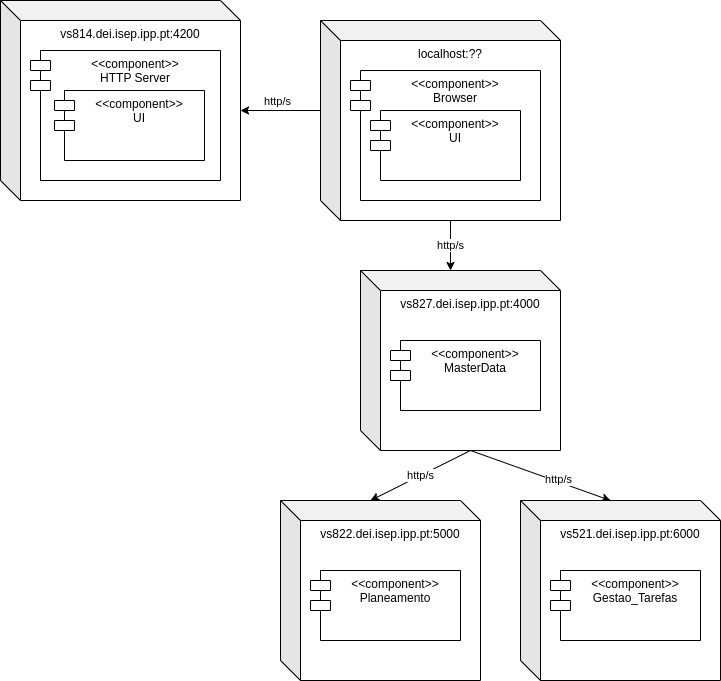

The diagram above was exported from draw.io. Its source (the exported page's mxGraphModel, read from the mxfile embedded in the PNG):
<mxGraphModel dx="1603" dy="769" grid="1" gridSize="10" guides="1" tooltips="1" connect="1" arrows="1" fold="1" page="1" pageScale="1" pageWidth="827" pageHeight="1169" background="#FFFFFF" math="0" shadow="0">
  <root>
    <mxCell id="0" />
    <mxCell id="1" parent="0" />
    <mxCell id="20" style="rounded=0;orthogonalLoop=1;jettySize=auto;html=1;exitX=0;exitY=0;exitDx=0;exitDy=90;exitPerimeter=0;entryX=0;entryY=0;entryDx=240;entryDy=110;entryPerimeter=0;" edge="1" parent="1" source="3" target="11">
      <mxGeometry relative="1" as="geometry" />
    </mxCell>
    <mxCell id="21" value="http/s" style="edgeLabel;html=1;align=center;verticalAlign=middle;resizable=0;points=[];" vertex="1" connectable="0" parent="20">
      <mxGeometry x="-0.2806" y="-2" relative="1" as="geometry">
        <mxPoint x="-14" y="-8" as="offset" />
      </mxGeometry>
    </mxCell>
    <mxCell id="22" value="http/s" style="edgeStyle=none;rounded=0;orthogonalLoop=1;jettySize=auto;html=1;exitX=0;exitY=0;exitDx=130;exitDy=200;exitPerimeter=0;entryX=0;entryY=0;entryDx=90;entryDy=0;entryPerimeter=0;" edge="1" parent="1" source="3" target="9">
      <mxGeometry relative="1" as="geometry" />
    </mxCell>
    <mxCell id="3" value="localhost:??" style="shape=cube;whiteSpace=wrap;html=1;boundedLbl=1;backgroundOutline=1;darkOpacity=0.05;darkOpacity2=0.1;verticalAlign=top;" vertex="1" parent="1">
      <mxGeometry x="40" y="120" width="240" height="200" as="geometry" />
    </mxCell>
    <mxCell id="4" value="&lt;&lt;component&gt;&gt;&#10;Browser" style="shape=module;align=left;spacingLeft=20;align=center;verticalAlign=top;" vertex="1" parent="1">
      <mxGeometry x="70" y="170" width="190" height="130" as="geometry" />
    </mxCell>
    <mxCell id="5" value="vs822.dei.isep.ipp.pt:5000" style="shape=cube;whiteSpace=wrap;html=1;boundedLbl=1;backgroundOutline=1;darkOpacity=0.05;darkOpacity2=0.1;verticalAlign=top;" vertex="1" parent="1">
      <mxGeometry y="600" width="200" height="180" as="geometry" />
    </mxCell>
    <mxCell id="7" value="&lt;&lt;component&gt;&gt;&#10;UI" style="shape=module;align=left;spacingLeft=20;align=center;verticalAlign=top;" vertex="1" parent="1">
      <mxGeometry x="90" y="210" width="150" height="70" as="geometry" />
    </mxCell>
    <mxCell id="8" value="&lt;&lt;component&gt;&gt;&#10;Planeamento" style="shape=module;align=left;spacingLeft=20;align=center;verticalAlign=top;" vertex="1" parent="1">
      <mxGeometry x="30" y="670" width="150" height="70" as="geometry" />
    </mxCell>
    <mxCell id="23" value="http/s" style="edgeStyle=none;rounded=0;orthogonalLoop=1;jettySize=auto;html=1;exitX=0;exitY=0;exitDx=110;exitDy=180;exitPerimeter=0;entryX=0;entryY=0;entryDx=90;entryDy=0;entryPerimeter=0;" edge="1" parent="1" source="9" target="5">
      <mxGeometry relative="1" as="geometry" />
    </mxCell>
    <mxCell id="24" style="edgeStyle=none;rounded=0;orthogonalLoop=1;jettySize=auto;html=1;exitX=0;exitY=0;exitDx=110;exitDy=180;exitPerimeter=0;entryX=0;entryY=0;entryDx=90;entryDy=0;entryPerimeter=0;" edge="1" parent="1" source="9" target="16">
      <mxGeometry relative="1" as="geometry" />
    </mxCell>
    <mxCell id="25" value="http/s" style="edgeLabel;html=1;align=center;verticalAlign=middle;resizable=0;points=[];" vertex="1" connectable="0" parent="24">
      <mxGeometry x="0.2366" y="3" relative="1" as="geometry">
        <mxPoint as="offset" />
      </mxGeometry>
    </mxCell>
    <mxCell id="9" value="vs827.dei.isep.ipp.pt:4000" style="shape=cube;whiteSpace=wrap;html=1;boundedLbl=1;backgroundOutline=1;darkOpacity=0.05;darkOpacity2=0.1;verticalAlign=top;" vertex="1" parent="1">
      <mxGeometry x="80" y="370" width="200" height="180" as="geometry" />
    </mxCell>
    <mxCell id="10" value="&lt;&lt;component&gt;&gt;&#10;MasterData" style="shape=module;align=left;spacingLeft=20;align=center;verticalAlign=top;" vertex="1" parent="1">
      <mxGeometry x="110" y="440" width="150" height="70" as="geometry" />
    </mxCell>
    <mxCell id="11" value="vs814.dei.isep.ipp.pt:4200" style="shape=cube;whiteSpace=wrap;html=1;boundedLbl=1;backgroundOutline=1;darkOpacity=0.05;darkOpacity2=0.1;verticalAlign=top;" vertex="1" parent="1">
      <mxGeometry x="-280" y="100" width="240" height="200" as="geometry" />
    </mxCell>
    <mxCell id="15" value="&lt;&lt;component&gt;&gt;&#10;HTTP Server" style="shape=module;align=left;spacingLeft=20;align=center;verticalAlign=top;" vertex="1" parent="1">
      <mxGeometry x="-250" y="150" width="190" height="130" as="geometry" />
    </mxCell>
    <mxCell id="12" value="&lt;&lt;component&gt;&gt;&#10;UI" style="shape=module;align=left;spacingLeft=20;align=center;verticalAlign=top;" vertex="1" parent="1">
      <mxGeometry x="-226" y="190" width="150" height="70" as="geometry" />
    </mxCell>
    <mxCell id="16" value="vs521.dei.isep.ipp.pt:6000" style="shape=cube;whiteSpace=wrap;html=1;boundedLbl=1;backgroundOutline=1;darkOpacity=0.05;darkOpacity2=0.1;verticalAlign=top;" vertex="1" parent="1">
      <mxGeometry x="240" y="600" width="200" height="180" as="geometry" />
    </mxCell>
    <mxCell id="17" value="&lt;&lt;component&gt;&gt;&#10;Gestao_Tarefas" style="shape=module;align=left;spacingLeft=20;align=center;verticalAlign=top;" vertex="1" parent="1">
      <mxGeometry x="270" y="670" width="150" height="70" as="geometry" />
    </mxCell>
  </root>
</mxGraphModel>